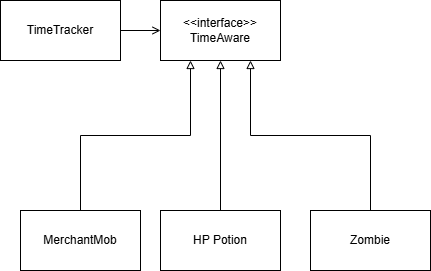

The diagram above was exported from draw.io. Its source (the exported page's mxGraphModel, read from the mxfile embedded in the PNG):
<mxGraphModel dx="1418" dy="794" grid="1" gridSize="10" guides="1" tooltips="1" connect="1" arrows="1" fold="1" page="1" pageScale="1" pageWidth="850" pageHeight="1100" math="0" shadow="0">
  <root>
    <mxCell id="0" />
    <mxCell id="1" parent="0" />
    <mxCell id="4cF2ZYmJipapHJcEwI7o-7" style="edgeStyle=orthogonalEdgeStyle;rounded=0;orthogonalLoop=1;jettySize=auto;html=1;exitX=0.5;exitY=0;exitDx=0;exitDy=0;entryX=0.5;entryY=1;entryDx=0;entryDy=0;endArrow=block;endFill=0;" edge="1" parent="1" source="4cF2ZYmJipapHJcEwI7o-1" target="4cF2ZYmJipapHJcEwI7o-3">
      <mxGeometry relative="1" as="geometry" />
    </mxCell>
    <mxCell id="4cF2ZYmJipapHJcEwI7o-1" value="HP Potion" style="rounded=0;whiteSpace=wrap;html=1;" vertex="1" parent="1">
      <mxGeometry x="340" y="320" width="120" height="60" as="geometry" />
    </mxCell>
    <mxCell id="4cF2ZYmJipapHJcEwI7o-9" style="edgeStyle=orthogonalEdgeStyle;rounded=0;orthogonalLoop=1;jettySize=auto;html=1;exitX=0.5;exitY=0;exitDx=0;exitDy=0;entryX=0.75;entryY=1;entryDx=0;entryDy=0;endArrow=block;endFill=0;" edge="1" parent="1" source="4cF2ZYmJipapHJcEwI7o-2" target="4cF2ZYmJipapHJcEwI7o-3">
      <mxGeometry relative="1" as="geometry" />
    </mxCell>
    <mxCell id="4cF2ZYmJipapHJcEwI7o-2" value="Zombie" style="rounded=0;whiteSpace=wrap;html=1;" vertex="1" parent="1">
      <mxGeometry x="490" y="320" width="120" height="60" as="geometry" />
    </mxCell>
    <mxCell id="4cF2ZYmJipapHJcEwI7o-3" value="&amp;lt;&amp;lt;interface&amp;gt;&amp;gt;&lt;div&gt;TimeAware&lt;/div&gt;" style="rounded=0;whiteSpace=wrap;html=1;" vertex="1" parent="1">
      <mxGeometry x="340" y="110" width="120" height="60" as="geometry" />
    </mxCell>
    <mxCell id="4cF2ZYmJipapHJcEwI7o-10" style="edgeStyle=orthogonalEdgeStyle;rounded=0;orthogonalLoop=1;jettySize=auto;html=1;exitX=1;exitY=0.5;exitDx=0;exitDy=0;entryX=0;entryY=0.5;entryDx=0;entryDy=0;endArrow=open;endFill=0;" edge="1" parent="1" source="4cF2ZYmJipapHJcEwI7o-4" target="4cF2ZYmJipapHJcEwI7o-3">
      <mxGeometry relative="1" as="geometry" />
    </mxCell>
    <mxCell id="4cF2ZYmJipapHJcEwI7o-4" value="TimeTracker" style="rounded=0;whiteSpace=wrap;html=1;" vertex="1" parent="1">
      <mxGeometry x="180" y="110" width="120" height="60" as="geometry" />
    </mxCell>
    <mxCell id="4cF2ZYmJipapHJcEwI7o-8" style="edgeStyle=orthogonalEdgeStyle;rounded=0;orthogonalLoop=1;jettySize=auto;html=1;exitX=0.5;exitY=0;exitDx=0;exitDy=0;entryX=0.25;entryY=1;entryDx=0;entryDy=0;endArrow=block;endFill=0;" edge="1" parent="1" source="4cF2ZYmJipapHJcEwI7o-5" target="4cF2ZYmJipapHJcEwI7o-3">
      <mxGeometry relative="1" as="geometry" />
    </mxCell>
    <mxCell id="4cF2ZYmJipapHJcEwI7o-5" value="MerchantMob" style="rounded=0;whiteSpace=wrap;html=1;" vertex="1" parent="1">
      <mxGeometry x="200" y="320" width="120" height="60" as="geometry" />
    </mxCell>
  </root>
</mxGraphModel>